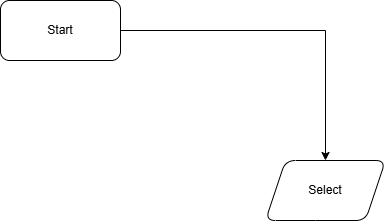

The diagram above was exported from draw.io. Its source (the exported page's mxGraphModel, read from the mxfile embedded in the PNG):
<mxGraphModel dx="1106" dy="597" grid="1" gridSize="10" guides="1" tooltips="1" connect="1" arrows="1" fold="1" page="1" pageScale="1" pageWidth="850" pageHeight="1100" math="0" shadow="0">
  <root>
    <mxCell id="0" />
    <mxCell id="1" parent="0" />
    <mxCell id="XageCHl8j9SLKvValJrD-3" value="" style="edgeStyle=orthogonalEdgeStyle;rounded=0;orthogonalLoop=1;jettySize=auto;html=1;" parent="1" source="XageCHl8j9SLKvValJrD-1" target="XageCHl8j9SLKvValJrD-2" edge="1">
      <mxGeometry relative="1" as="geometry" />
    </mxCell>
    <mxCell id="XageCHl8j9SLKvValJrD-1" value="Start" style="rounded=1;whiteSpace=wrap;html=1;" parent="1" vertex="1">
      <mxGeometry x="365" y="30" width="120" height="60" as="geometry" />
    </mxCell>
    <mxCell id="XageCHl8j9SLKvValJrD-2" value="Select" style="shape=parallelogram;perimeter=parallelogramPerimeter;whiteSpace=wrap;html=1;fixedSize=1;rounded=1;" parent="1" vertex="1">
      <mxGeometry x="630" y="190" width="120" height="60" as="geometry" />
    </mxCell>
  </root>
</mxGraphModel>